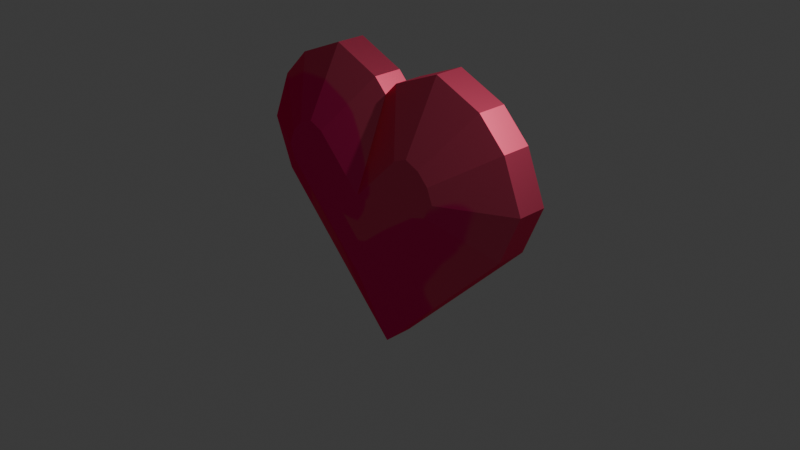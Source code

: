 # Source: heart.blend  (saved by Blender 5.2.44; exported with 4.5.12 LTS)
import bpy
from mathutils import Matrix  # noqa: F401  (used for matrix-valued properties, if any)

bpy.ops.wm.read_factory_settings(use_empty=True)
scene = bpy.context.scene
scene.name = 'Scene'

# ---- collections
col_collection = bpy.data.collections.new('Collection'); scene.collection.children.link(col_collection)

# ---- images (referenced by path relative to the original .blend; pixels are not part of the script)
import os
ASSET_DIR = os.environ.get("B2B_ASSET_DIR", "")  # directory of the original .blend (textures are referenced by path, not embedded)
HERE = os.path.dirname(os.path.abspath(__file__))  # packed textures are extracted next to this script under _unpacked/

def load_image(name, relpath, width, height, colorspace="sRGB"):
    """Load a texture the original file referenced (path relative to the .blend, or extracted next to this script)."""
    p = next((c for c in (os.path.join(HERE, relpath), os.path.join(ASSET_DIR, relpath)) if relpath and os.path.exists(c)), "")
    if p:
        img = bpy.data.images.load(p, check_existing=True)
        img.name = name
    else:  # same state as the original file: an image datablock whose file is absent (Cycles renders it pink)
        img = bpy.data.images.new(name, width, height)
        img.source = "FILE"
        img.filepath = "//" + (relpath or name)
    img.colorspace_settings.name = colorspace
    return img
img_pinktexture = load_image('PinkTexture', '_unpacked/PinkTexture.e017e684.png', 1024, 1024, 'sRGB')

# ---- materials (node trees are filled in below, after node groups)
mat_material_001 = bpy.data.materials.new('Material.001')

# ---- material node trees
mat_material_001.use_nodes = True; mat_material_001.node_tree.nodes.clear()
_N = mat_material_001.node_tree.nodes; _L = mat_material_001.node_tree.links
n0 = _N.new('ShaderNodeOutputMaterial'); n0.name = 'Material Output'; n0.location = (82, 142)
n1 = _N.new('ShaderNodeBsdfMetallic'); n1.name = 'Metallic BSDF'; n1.location = (-200, 100)
n2 = _N.new('ShaderNodeTexImage'); n2.name = 'Image Texture'; n2.location = (-500, 67)
n2.image = img_pinktexture
_L.new(n1.outputs[0], n0.inputs[0])
_L.new(n2.outputs[0], n1.inputs[0])
_L.new(n2.outputs[0], n1.inputs[1])
n0.is_active_output = True

# ---- world
world_world = bpy.data.worlds.new('World'); scene.world = world_world
world_world.use_nodes = True; world_world.node_tree.nodes.clear()
_N = world_world.node_tree.nodes; _L = world_world.node_tree.links
n0 = _N.new('ShaderNodeOutputWorld'); n0.name = 'World Output'; n0.location = (200, 100)
n1 = _N.new('ShaderNodeBackground'); n1.name = 'Background'; n1.location = (-200, 100)
n1.inputs[0].default_value = (0.05088, 0.05088, 0.05088, 1.0)
_L.new(n1.outputs[0], n0.inputs[0])
n0.is_active_output = True
world_world.color = (0.05088, 0.05088, 0.05088)
world_world.sun_shadow_jitter_overblur = 0.0

# ---- cameras
cam_camera = bpy.data.cameras.new('Camera')
cam_camera.clip_end = 100.0
cam_camera.ortho_scale = 7.314

# ---- lights
light_light = bpy.data.lights.new('Light', 'POINT')
light_light.energy = 1000.0
light_light.shadow_soft_size = 0.1

# ---- meshes
me_cube_001 = bpy.data.meshes.new('Cube.001')
me_cube_001.from_pydata([(-0.3162, -1.0, -0.3162), (-1.0, -0.3162, -1.0), (-0.3162, -1.0, 1.0), (-1.0, -0.3162, 1.0), (1.0, -0.3162, -1.0), (1.0, -1.0, -0.3162), (1.0, -0.3162, 1.0), (0.3162, -1.0, 0.3162), (1.304, -1.0, 0.08752), (1.988, -0.3162, 0.2235), (1.075, -1.0, 0.3162), (1.211, -0.3162, 1.0), (1.237, -1.0, 0.2492), (1.76, -0.3162, 0.7726), (1.075, -1.0, -0.3162), (1.211, -0.3162, -1.0), (1.304, -1.0, -0.08752), (1.988, -0.3162, -0.2235), (1.237, -1.0, -0.2492), (1.76, -0.3162, -0.7726), (-0.08752, -1.0, 1.304), (-0.2235, -0.3162, 1.988), (-0.3162, -1.0, 1.075), (-1.0, -0.3162, 1.211), (-0.2492, -1.0, 1.237), (-0.7726, -0.3162, 1.76), (0.3162, -1.0, 1.075), (1.0, -0.3162, 1.211), (0.08752, -1.0, 1.304), (0.2235, -0.3162, 1.988), (0.2492, -1.0, 1.237), (0.7726, -0.3162, 1.76), (-0.2541, 1.0, -0.2541), (-1.0, 0.2541, -1.0), (-1.0, 0.2541, 1.0), (-0.2541, 1.0, 1.0), (1.0, 1.0, -0.2541), (1.0, 0.2541, -1.0), (0.2541, 1.0, 0.2541), (1.0, 0.2541, 1.0), (1.242, 1.0, -0.07516), (1.988, 0.2541, -0.2235), (1.211, 0.2541, -1.0), (1.063, 1.0, -0.2541), (1.76, 0.2541, -0.7726), (1.189, 1.0, -0.2017), (1.063, 1.0, 0.2541), (1.211, 0.2541, 1.0), (1.988, 0.2541, 0.2235), (1.242, 1.0, 0.07516), (1.189, 1.0, 0.2017), (1.76, 0.2541, 0.7726), (0.07516, 1.0, 1.242), (0.2235, 0.2541, 1.988), (1.0, 0.2541, 1.211), (0.2541, 1.0, 1.063), (0.7726, 0.2541, 1.76), (0.2017, 1.0, 1.189), (-0.2541, 1.0, 1.063), (-1.0, 0.2541, 1.211), (-0.2235, 0.2541, 1.988), (-0.07516, 1.0, 1.242), (-0.2017, 1.0, 1.189), (-0.7726, 0.2541, 1.76)], [], [(0, 2, 3, 1), (1, 4, 5, 0), (12, 8, 9, 13), (10, 12, 13, 11), (16, 18, 19, 17), (18, 14, 15, 19), (24, 20, 21, 25), (22, 24, 25, 23), (28, 30, 31, 29), (30, 26, 27, 31), (8, 16, 17, 9), (14, 5, 4, 15), (7, 10, 11, 6), (20, 28, 29, 21), (26, 7, 6, 27), (2, 22, 23, 3), (5, 7, 2, 0), (7, 26, 30, 28, 20, 24, 22, 2), (5, 14, 18, 16, 8, 12, 10, 7), (35, 32, 33, 34), (37, 33, 32, 36), (49, 50, 51, 48), (50, 46, 47, 51), (45, 40, 41, 44), (43, 45, 44, 42), (61, 62, 63, 60), (62, 58, 59, 63), (57, 52, 53, 56), (55, 57, 56, 54), (39, 47, 46, 38), (48, 41, 40, 49), (42, 37, 36, 43), (34, 59, 58, 35), (60, 53, 52, 61), (54, 39, 38, 55), (1, 3, 34, 33), (32, 35, 38, 36), (33, 37, 4, 1), (35, 58, 62, 61, 52, 57, 55, 38), (3, 23, 59, 34), (38, 46, 50, 49, 40, 45, 43, 36), (37, 42, 15, 4), (39, 54, 27, 6), (6, 11, 47, 39), (41, 17, 19, 44), (41, 48, 9, 17), (44, 19, 15, 42), (13, 51, 47, 11), (9, 48, 51, 13), (53, 29, 31, 56), (53, 60, 21, 29), (56, 31, 27, 54), (25, 63, 59, 23), (21, 60, 63, 25)])
_uv = me_cube_001.uv_layers.new(name='UVMap')
_uv.uv.foreach_set('vector', [0.4605, 0.0, 0.625, 0.0, 0.625, 0.08547, 0.375, 0.08547, 0.125, 0.6645, 0.375, 0.6645, 0.4391, 0.75, 0.2105, 0.75, 0.5322, 0.75, 0.5114, 0.75, 0.5279, 0.6645, 0.6155, 0.6645, 0.5399, 0.75, 0.5322, 0.75, 0.6155, 0.6645, 0.625, 0.6645, 0.4886, 0.75, 0.4678, 0.75, 0.3845, 0.6645, 0.4721, 0.6645, 0.4678, 0.75, 0.4601, 0.75, 0.375, 0.6645, 0.3845, 0.6645, 0.7822, 0.75, 0.7614, 0.75, 0.7779, 0.6645, 0.8655, 0.6645, 0.7899, 0.75, 0.7822, 0.75, 0.8655, 0.6645, 0.875, 0.6645, 0.7386, 0.75, 0.7178, 0.75, 0.6345, 0.6645, 0.7221, 0.6645, 0.7178, 0.75, 0.7101, 0.75, 0.625, 0.6645, 0.6345, 0.6645, 0.5114, 0.75, 0.4886, 0.75, 0.4721, 0.6645, 0.5279, 0.6645, 0.4601, 0.75, 0.4391, 0.75, 0.375, 0.6645, 0.375, 0.6645, 0.6079, 0.7671, 0.5399, 0.75, 0.625, 0.6645, 0.625, 0.6645, 0.7614, 0.75, 0.7386, 0.75, 0.7221, 0.6645, 0.7779, 0.6645, 0.7101, 0.75, 0.6079, 0.7671, 0.625, 0.6645, 0.625, 0.6645, 0.7895, 0.75, 0.7899, 0.75, 0.875, 0.6645, 0.875, 0.6645, 0.4391, 0.75, 0.6079, 0.7671, 0.625, 0.9145, 0.4605, 0.9145, 0.6079, 0.7671, 0.7101, 0.75, 0.7178, 0.75, 0.7386, 0.75, 0.7614, 0.75, 0.7822, 0.75, 0.7899, 0.75, 0.7895, 0.75, 0.4391, 0.75, 0.4601, 0.75, 0.4678, 0.75, 0.4886, 0.75, 0.5114, 0.75, 0.5322, 0.75, 0.5399, 0.75, 0.6079, 0.7671, 0.625, 0.3432, 0.4682, 0.3432, 0.375, 0.1568, 0.625, 0.1568, 0.375, 0.5932, 0.125, 0.5932, 0.2182, 0.5, 0.4449, 0.5, 0.5097, 0.5, 0.5259, 0.5, 0.6155, 0.5932, 0.5279, 0.5932, 0.5259, 0.5, 0.532, 0.5, 0.625, 0.5932, 0.6155, 0.5932, 0.4741, 0.5, 0.4903, 0.5, 0.4721, 0.5932, 0.3845, 0.5932, 0.468, 0.5, 0.4741, 0.5, 0.3845, 0.5932, 0.375, 0.5932, 0.7597, 0.5, 0.7759, 0.5, 0.8655, 0.5932, 0.7779, 0.5932, 0.7759, 0.5, 0.782, 0.5, 0.875, 0.5932, 0.8655, 0.5932, 0.7241, 0.5, 0.7403, 0.5, 0.7221, 0.5932, 0.6345, 0.5932, 0.718, 0.5, 0.7241, 0.5, 0.6345, 0.5932, 0.625, 0.5932, 0.625, 0.5932, 0.625, 0.5932, 0.532, 0.5, 0.6064, 0.4814, 0.5279, 0.5932, 0.4721, 0.5932, 0.4903, 0.5, 0.5097, 0.5, 0.375, 0.5932, 0.375, 0.5932, 0.4449, 0.5, 0.468, 0.5, 0.875, 0.5932, 0.875, 0.5932, 0.782, 0.5, 0.7818, 0.5, 0.7779, 0.5932, 0.7221, 0.5932, 0.7403, 0.5, 0.7597, 0.5, 0.625, 0.5932, 0.625, 0.5932, 0.6064, 0.4814, 0.718, 0.5, 0.375, 0.08547, 0.625, 0.08547, 0.625, 0.1568, 0.375, 0.1568, 0.4682, 0.3432, 0.625, 0.3432, 0.6064, 0.4814, 0.4449, 0.5, 0.125, 0.5932, 0.375, 0.5932, 0.375, 0.6645, 0.125, 0.6645, 0.7818, 0.5, 0.782, 0.5, 0.7759, 0.5, 0.7597, 0.5, 0.7403, 0.5, 0.7241, 0.5, 0.718, 0.5, 0.6064, 0.4814, 0.875, 0.6645, 0.875, 0.6645, 0.875, 0.5932, 0.875, 0.5932, 0.6064, 0.4814, 0.532, 0.5, 0.5259, 0.5, 0.5097, 0.5, 0.4903, 0.5, 0.4741, 0.5, 0.468, 0.5, 0.4449, 0.5, 0.375, 0.5932, 0.375, 0.5932, 0.375, 0.6645, 0.375, 0.6645, 0.625, 0.5932, 0.625, 0.5932, 0.625, 0.6645, 0.625, 0.6645, 0.625, 0.6645, 0.625, 0.6645, 0.625, 0.5932, 0.625, 0.5932, 0.4721, 0.5932, 0.4721, 0.6645, 0.3845, 0.6645, 0.3845, 0.5932, 0.4721, 0.5932, 0.5279, 0.5932, 0.5279, 0.6645, 0.4721, 0.6645, 0.3845, 0.5932, 0.3845, 0.6645, 0.375, 0.6645, 0.375, 0.5932, 0.6155, 0.6645, 0.6155, 0.5932, 0.625, 0.5932, 0.625, 0.6645, 0.5279, 0.6645, 0.5279, 0.5932, 0.6155, 0.5932, 0.6155, 0.6645, 0.7221, 0.5932, 0.7221, 0.6645, 0.6345, 0.6645, 0.6345, 0.5932, 0.7221, 0.5932, 0.7779, 0.5932, 0.7779, 0.6645, 0.7221, 0.6645, 0.6345, 0.5932, 0.6345, 0.6645, 0.625, 0.6645, 0.625, 0.5932, 0.8655, 0.6645, 0.8655, 0.5932, 0.875, 0.5932, 0.875, 0.6645, 0.7779, 0.6645, 0.7779, 0.5932, 0.8655, 0.5932, 0.8655, 0.6645])
me_cube_001.materials.append(mat_material_001)
me_cube_001.update()

# ---- objects
ob_light = bpy.data.objects.new('Light', light_light)
ob_camera = bpy.data.objects.new('Camera', cam_camera)
ob_cube = bpy.data.objects.new('Cube', me_cube_001)

# ---- transforms, parenting, visibility, modifiers, constraints
ob_light.location = (4.076, 1.005, 5.904)
ob_light.rotation_euler = (0.6503, 0.05522, 1.866)
ob_light.lock_rotations_4d = False
ob_light.empty_display_type = 'ARROWS'
ob_light.color = (0.0, 0.0, 0.0, 0.0)
ob_light.lineart.crease_threshold = 0.0
ob_camera.location = (7.359, -6.926, 4.958)
ob_camera.rotation_euler = (1.109, 0.0, 0.8149)
ob_camera.lock_rotations_4d = False
ob_camera.empty_display_type = 'ARROWS'
ob_camera.color = (0.0, 0.0, 0.0, 0.0)
ob_camera.display_type = 'WIRE'
ob_camera.lineart.crease_threshold = 0.0
ob_cube.location = (0.0, 0.0, 0.0)
ob_cube.rotation_euler = (0.0, -0.7854, 0.0)
ob_cube.scale = (0.9695, 0.556, 0.9695)

# ---- collection membership
col_collection.objects.link(ob_light)
col_collection.objects.link(ob_camera)
col_collection.objects.link(ob_cube)

# ---- scene / render settings (as saved in the file)
scene.camera = ob_camera
scene.frame_start = 1; scene.frame_end = 250; scene.frame_set(1)
scene.render.engine = 'BLENDER_EEVEE_NEXT'
scene.render.bake_bias = 0.0
scene.render.bake_samples = 0
scene.render.compositor_device = 'GPU'
scene.eevee.use_volume_custom_range = False
scene.eevee.fast_gi_thickness_near = 0.1
scene.eevee.fast_gi_thickness_far = 0.0
scene.eevee.ray_tracing_options.screen_trace_thickness = 0.1
bpy.context.view_layer.update()
